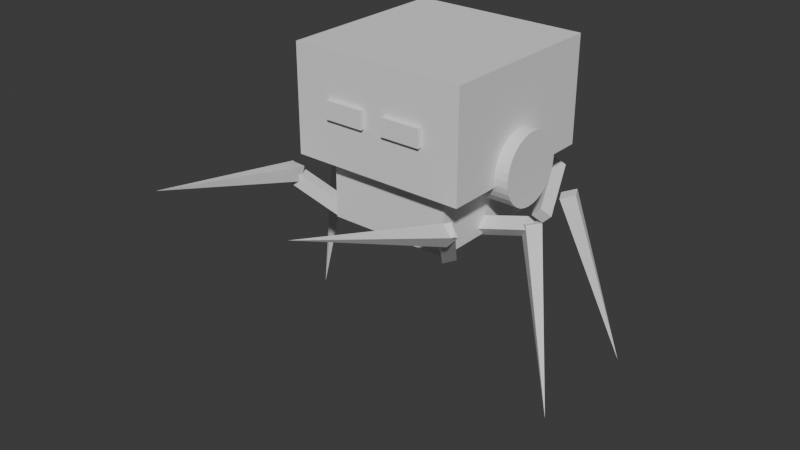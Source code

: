 # Source: Rover.blend  (saved by Blender 5.1.30; exported with 4.5.12 LTS)
import bpy
from mathutils import Matrix  # noqa: F401  (used for matrix-valued properties, if any)

bpy.ops.wm.read_factory_settings(use_empty=True)
scene = bpy.context.scene
scene.name = 'Scene'

# ---- collections
col_collection = bpy.data.collections.new('Collection'); scene.collection.children.link(col_collection)

# ---- world
world_world = bpy.data.worlds.new('World'); scene.world = world_world
world_world.use_nodes = True; world_world.node_tree.nodes.clear()
_N = world_world.node_tree.nodes; _L = world_world.node_tree.links
n0 = _N.new('ShaderNodeOutputWorld'); n0.name = 'World Output'; n0.location = (200, 100)
n1 = _N.new('ShaderNodeBackground'); n1.name = 'Background'; n1.location = (-200, 100)
n1.inputs[0].default_value = (0.05088, 0.05088, 0.05088, 1.0)
_L.new(n1.outputs[0], n0.inputs[0])
n0.is_active_output = True
world_world.color = (0.05088, 0.05088, 0.05088)
world_world.sun_shadow_jitter_overblur = 0.0

# ---- meshes
me_cube_007 = bpy.data.meshes.new('Cube.007')
me_cube_007.from_pydata([(-1.0, -1.0, -1.0), (-1.0, -1.0, 1.0), (-1.0, 1.0, -1.0), (-1.0, 1.0, 1.0), (1.0, -1.0, -1.0), (1.0, -1.0, 1.0), (1.0, 1.0, -1.0), (1.0, 1.0, 1.0)], [], [(0, 1, 3, 2), (2, 3, 7, 6), (6, 7, 5, 4), (4, 5, 1, 0), (2, 6, 4, 0), (7, 3, 1, 5)])
_uv = me_cube_007.uv_layers.new(name='UVMap')
_uv.uv.foreach_set('vector', [0.375, 0.0, 0.625, 0.0, 0.625, 0.25, 0.375, 0.25, 0.375, 0.25, 0.625, 0.25, 0.625, 0.5, 0.375, 0.5, 0.375, 0.5, 0.625, 0.5, 0.625, 0.75, 0.375, 0.75, 0.375, 0.75, 0.625, 0.75, 0.625, 1.0, 0.375, 1.0, 0.125, 0.5, 0.375, 0.5, 0.375, 0.75, 0.125, 0.75, 0.625, 0.5, 0.875, 0.5, 0.875, 0.75, 0.625, 0.75])
me_cube_007.update()
me_cube_008 = bpy.data.meshes.new('Cube.008')
me_cube_008.from_pydata([(-1.0, -1.0, -1.0), (-1.0, -1.0, 1.0), (-1.0, 1.0, -1.0), (-1.0, 1.0, 1.0), (1.0, -1.0, -1.0), (1.0, -1.0, 1.0), (1.0, 1.0, -1.0), (1.0, 1.0, 1.0)], [], [(0, 1, 3, 2), (2, 3, 7, 6), (6, 7, 5, 4), (4, 5, 1, 0), (2, 6, 4, 0), (7, 3, 1, 5)])
_uv = me_cube_008.uv_layers.new(name='UVMap')
_uv.uv.foreach_set('vector', [0.375, 0.0, 0.625, 0.0, 0.625, 0.25, 0.375, 0.25, 0.375, 0.25, 0.625, 0.25, 0.625, 0.5, 0.375, 0.5, 0.375, 0.5, 0.625, 0.5, 0.625, 0.75, 0.375, 0.75, 0.375, 0.75, 0.625, 0.75, 0.625, 1.0, 0.375, 1.0, 0.125, 0.5, 0.375, 0.5, 0.375, 0.75, 0.125, 0.75, 0.625, 0.5, 0.875, 0.5, 0.875, 0.75, 0.625, 0.75])
me_cube_008.update()
me_cylinder_001 = bpy.data.meshes.new('Cylinder.001')
me_cylinder_001.from_pydata([(0.0, 0.4, -1.15), (0.0, 0.4, 1.15), (0.07804, 0.3923, -1.15), (0.07804, 0.3923, 1.15), (0.1531, 0.3696, -1.15), (0.1531, 0.3696, 1.15), (0.2222, 0.3326, -1.15), (0.2222, 0.3326, 1.15), (0.2828, 0.2828, -1.15), (0.2828, 0.2828, 1.15), (0.3326, 0.2222, -1.15), (0.3326, 0.2222, 1.15), (0.3696, 0.1531, -1.15), (0.3696, 0.1531, 1.15), (0.3923, 0.07804, -1.15), (0.3923, 0.07804, 1.15), (0.4, 0.0, -1.15), (0.4, 0.0, 1.15), (0.3923, -0.07804, -1.15), (0.3923, -0.07804, 1.15), (0.3696, -0.1531, -1.15), (0.3696, -0.1531, 1.15), (0.3326, -0.2222, -1.15), (0.3326, -0.2222, 1.15), (0.2828, -0.2828, -1.15), (0.2828, -0.2828, 1.15), (0.2222, -0.3326, -1.15), (0.2222, -0.3326, 1.15), (0.1531, -0.3696, -1.15), (0.1531, -0.3696, 1.15), (0.07804, -0.3923, -1.15), (0.07804, -0.3923, 1.15), (0.0, -0.4, -1.15), (0.0, -0.4, 1.15), (-0.07804, -0.3923, -1.15), (-0.07804, -0.3923, 1.15), (-0.1531, -0.3696, -1.15), (-0.1531, -0.3696, 1.15), (-0.2222, -0.3326, -1.15), (-0.2222, -0.3326, 1.15), (-0.2828, -0.2828, -1.15), (-0.2828, -0.2828, 1.15), (-0.3326, -0.2222, -1.15), (-0.3326, -0.2222, 1.15), (-0.3696, -0.1531, -1.15), (-0.3696, -0.1531, 1.15), (-0.3923, -0.07804, -1.15), (-0.3923, -0.07804, 1.15), (-0.4, 0.0, -1.15), (-0.4, 0.0, 1.15), (-0.3923, 0.07804, -1.15), (-0.3923, 0.07804, 1.15), (-0.3696, 0.1531, -1.15), (-0.3696, 0.1531, 1.15), (-0.3326, 0.2222, -1.15), (-0.3326, 0.2222, 1.15), (-0.2828, 0.2828, -1.15), (-0.2828, 0.2828, 1.15), (-0.2222, 0.3326, -1.15), (-0.2222, 0.3326, 1.15), (-0.1531, 0.3696, -1.15), (-0.1531, 0.3696, 1.15), (-0.07804, 0.3923, -1.15), (-0.07804, 0.3923, 1.15)], [], [(0, 1, 3, 2), (2, 3, 5, 4), (4, 5, 7, 6), (6, 7, 9, 8), (8, 9, 11, 10), (10, 11, 13, 12), (12, 13, 15, 14), (14, 15, 17, 16), (16, 17, 19, 18), (18, 19, 21, 20), (20, 21, 23, 22), (22, 23, 25, 24), (24, 25, 27, 26), (26, 27, 29, 28), (28, 29, 31, 30), (30, 31, 33, 32), (32, 33, 35, 34), (34, 35, 37, 36), (36, 37, 39, 38), (38, 39, 41, 40), (40, 41, 43, 42), (42, 43, 45, 44), (44, 45, 47, 46), (46, 47, 49, 48), (48, 49, 51, 50), (50, 51, 53, 52), (52, 53, 55, 54), (54, 55, 57, 56), (56, 57, 59, 58), (58, 59, 61, 60), (3, 1, 63, 61, 59, 57, 55, 53, 51, 49, 47, 45, 43, 41, 39, 37, 35, 33, 31, 29, 27, 25, 23, 21, 19, 17, 15, 13, 11, 9, 7, 5), (60, 61, 63, 62), (62, 63, 1, 0), (0, 2, 4, 6, 8, 10, 12, 14, 16, 18, 20, 22, 24, 26, 28, 30, 32, 34, 36, 38, 40, 42, 44, 46, 48, 50, 52, 54, 56, 58, 60, 62)])
_uv = me_cylinder_001.uv_layers.new(name='UVMap')
_uv.uv.foreach_set('vector', [1.0, 0.5, 1.0, 1.0, 0.9688, 1.0, 0.9688, 0.5, 0.9688, 0.5, 0.9688, 1.0, 0.9375, 1.0, 0.9375, 0.5, 0.9375, 0.5, 0.9375, 1.0, 0.9062, 1.0, 0.9062, 0.5, 0.9062, 0.5, 0.9062, 1.0, 0.875, 1.0, 0.875, 0.5, 0.875, 0.5, 0.875, 1.0, 0.8438, 1.0, 0.8438, 0.5, 0.8438, 0.5, 0.8438, 1.0, 0.8125, 1.0, 0.8125, 0.5, 0.8125, 0.5, 0.8125, 1.0, 0.7812, 1.0, 0.7812, 0.5, 0.7812, 0.5, 0.7812, 1.0, 0.75, 1.0, 0.75, 0.5, 0.75, 0.5, 0.75, 1.0, 0.7188, 1.0, 0.7188, 0.5, 0.7188, 0.5, 0.7188, 1.0, 0.6875, 1.0, 0.6875, 0.5, 0.6875, 0.5, 0.6875, 1.0, 0.6562, 1.0, 0.6562, 0.5, 0.6562, 0.5, 0.6562, 1.0, 0.625, 1.0, 0.625, 0.5, 0.625, 0.5, 0.625, 1.0, 0.5938, 1.0, 0.5938, 0.5, 0.5938, 0.5, 0.5938, 1.0, 0.5625, 1.0, 0.5625, 0.5, 0.5625, 0.5, 0.5625, 1.0, 0.5312, 1.0, 0.5312, 0.5, 0.5312, 0.5, 0.5312, 1.0, 0.5, 1.0, 0.5, 0.5, 0.5, 0.5, 0.5, 1.0, 0.4688, 1.0, 0.4688, 0.5, 0.4688, 0.5, 0.4688, 1.0, 0.4375, 1.0, 0.4375, 0.5, 0.4375, 0.5, 0.4375, 1.0, 0.4062, 1.0, 0.4062, 0.5, 0.4062, 0.5, 0.4062, 1.0, 0.375, 1.0, 0.375, 0.5, 0.375, 0.5, 0.375, 1.0, 0.3438, 1.0, 0.3438, 0.5, 0.3438, 0.5, 0.3438, 1.0, 0.3125, 1.0, 0.3125, 0.5, 0.3125, 0.5, 0.3125, 1.0, 0.2812, 1.0, 0.2812, 0.5, 0.2812, 0.5, 0.2812, 1.0, 0.25, 1.0, 0.25, 0.5, 0.25, 0.5, 0.25, 1.0, 0.2188, 1.0, 0.2188, 0.5, 0.2188, 0.5, 0.2188, 1.0, 0.1875, 1.0, 0.1875, 0.5, 0.1875, 0.5, 0.1875, 1.0, 0.1562, 1.0, 0.1562, 0.5, 0.1562, 0.5, 0.1562, 1.0, 0.125, 1.0, 0.125, 0.5, 0.125, 0.5, 0.125, 1.0, 0.09375, 1.0, 0.09375, 0.5, 0.09375, 0.5, 0.09375, 1.0, 0.0625, 1.0, 0.0625, 0.5, 0.2968, 0.4854, 0.25, 0.49, 0.2032, 0.4854, 0.1582, 0.4717, 0.1167, 0.4496, 0.08029, 0.4197, 0.05045, 0.3833, 0.02827, 0.3418, 0.01461, 0.2968, 0.01, 0.25, 0.01461, 0.2032, 0.02827, 0.1582, 0.05045, 0.1167, 0.08029, 0.08029, 0.1167, 0.05045, 0.1582, 0.02827, 0.2032, 0.01461, 0.25, 0.01, 0.2968, 0.01461, 0.3418, 0.02827, 0.3833, 0.05045, 0.4197, 0.08029, 0.4496, 0.1167, 0.4717, 0.1582, 0.4854, 0.2032, 0.49, 0.25, 0.4854, 0.2968, 0.4717, 0.3418, 0.4496, 0.3833, 0.4197, 0.4197, 0.3833, 0.4496, 0.3418, 0.4717, 0.0625, 0.5, 0.0625, 1.0, 0.03125, 1.0, 0.03125, 0.5, 0.03125, 0.5, 0.03125, 1.0, 0.0, 1.0, 0.0, 0.5, 0.75, 0.49, 0.7968, 0.4854, 0.8418, 0.4717, 0.8833, 0.4496, 0.9197, 0.4197, 0.9496, 0.3833, 0.9717, 0.3418, 0.9854, 0.2968, 0.99, 0.25, 0.9854, 0.2032, 0.9717, 0.1582, 0.9496, 0.1167, 0.9197, 0.08029, 0.8833, 0.05045, 0.8418, 0.02827, 0.7968, 0.01461, 0.75, 0.01, 0.7032, 0.01461, 0.6582, 0.02827, 0.6167, 0.05045, 0.5803, 0.08029, 0.5504, 0.1167, 0.5283, 0.1582, 0.5146, 0.2032, 0.51, 0.25, 0.5146, 0.2968, 0.5283, 0.3418, 0.5504, 0.3833, 0.5803, 0.4197, 0.6167, 0.4496, 0.6582, 0.4717, 0.7032, 0.4854])
me_cylinder_001.update()
me_cube_011 = bpy.data.meshes.new('Cube.011')
me_cube_011.from_pydata([(-0.5, -0.5, -0.5), (-0.5, -0.5, 0.5), (-0.5, 0.5, -0.5), (-0.5, 0.5, 0.5), (0.5, -0.5, -0.5), (0.5, -0.5, 0.5), (0.5, 0.5, -0.5), (0.5, 0.5, 0.5)], [], [(0, 1, 3, 2), (2, 3, 7, 6), (6, 7, 5, 4), (4, 5, 1, 0), (2, 6, 4, 0), (7, 3, 1, 5)])
_uv = me_cube_011.uv_layers.new(name='UVMap')
_uv.uv.foreach_set('vector', [0.375, 0.0, 0.625, 0.0, 0.625, 0.25, 0.375, 0.25, 0.375, 0.25, 0.625, 0.25, 0.625, 0.5, 0.375, 0.5, 0.375, 0.5, 0.625, 0.5, 0.625, 0.75, 0.375, 0.75, 0.375, 0.75, 0.625, 0.75, 0.625, 1.0, 0.375, 1.0, 0.125, 0.5, 0.375, 0.5, 0.375, 0.75, 0.125, 0.75, 0.625, 0.5, 0.875, 0.5, 0.875, 0.75, 0.625, 0.75])
me_cube_011.update()
me_cone_012 = bpy.data.meshes.new('Cone.012')
me_cone_012.from_pydata([(0.0, 0.12, -1.0), (0.12, 0.0, -1.0), (0.0, -0.12, -1.0), (-0.12, 0.0, -1.0), (0.0, 0.0, 1.0)], [], [(0, 4, 1), (1, 4, 2), (0, 1, 2, 3), (2, 4, 3), (3, 4, 0)])
_uv = me_cone_012.uv_layers.new(name='UVMap')
_uv.uv.foreach_set('vector', [0.25, 0.49, 0.25, 0.25, 0.49, 0.25, 0.49, 0.25, 0.25, 0.25, 0.25, 0.01, 0.75, 0.49, 0.99, 0.25, 0.75, 0.01, 0.51, 0.25, 0.25, 0.01, 0.25, 0.25, 0.01, 0.25, 0.01, 0.25, 0.25, 0.25, 0.25, 0.49])
me_cone_012.update()
me_cube_012 = bpy.data.meshes.new('Cube.012')
me_cube_012.from_pydata([(-0.5, -0.5, -0.5), (-0.5, -0.5, 0.5), (-0.5, 0.5, -0.5), (-0.5, 0.5, 0.5), (0.5, -0.5, -0.5), (0.5, -0.5, 0.5), (0.5, 0.5, -0.5), (0.5, 0.5, 0.5)], [], [(0, 1, 3, 2), (2, 3, 7, 6), (6, 7, 5, 4), (4, 5, 1, 0), (2, 6, 4, 0), (7, 3, 1, 5)])
_uv = me_cube_012.uv_layers.new(name='UVMap')
_uv.uv.foreach_set('vector', [0.375, 0.0, 0.625, 0.0, 0.625, 0.25, 0.375, 0.25, 0.375, 0.25, 0.625, 0.25, 0.625, 0.5, 0.375, 0.5, 0.375, 0.5, 0.625, 0.5, 0.625, 0.75, 0.375, 0.75, 0.375, 0.75, 0.625, 0.75, 0.625, 1.0, 0.375, 1.0, 0.125, 0.5, 0.375, 0.5, 0.375, 0.75, 0.125, 0.75, 0.625, 0.5, 0.875, 0.5, 0.875, 0.75, 0.625, 0.75])
me_cube_012.update()
me_cone_013 = bpy.data.meshes.new('Cone.013')
me_cone_013.from_pydata([(0.0, 0.12, -1.0), (0.12, 0.0, -1.0), (0.0, -0.12, -1.0), (-0.12, 0.0, -1.0), (0.0, 0.0, 1.0)], [], [(0, 4, 1), (1, 4, 2), (0, 1, 2, 3), (2, 4, 3), (3, 4, 0)])
_uv = me_cone_013.uv_layers.new(name='UVMap')
_uv.uv.foreach_set('vector', [0.25, 0.49, 0.25, 0.25, 0.49, 0.25, 0.49, 0.25, 0.25, 0.25, 0.25, 0.01, 0.75, 0.49, 0.99, 0.25, 0.75, 0.01, 0.51, 0.25, 0.25, 0.01, 0.25, 0.25, 0.01, 0.25, 0.01, 0.25, 0.25, 0.25, 0.25, 0.49])
me_cone_013.update()
me_cube_013 = bpy.data.meshes.new('Cube.013')
me_cube_013.from_pydata([(-0.5, -0.5, -0.5), (-0.5, -0.5, 0.5), (-0.5, 0.5, -0.5), (-0.5, 0.5, 0.5), (0.5, -0.5, -0.5), (0.5, -0.5, 0.5), (0.5, 0.5, -0.5), (0.5, 0.5, 0.5)], [], [(0, 1, 3, 2), (2, 3, 7, 6), (6, 7, 5, 4), (4, 5, 1, 0), (2, 6, 4, 0), (7, 3, 1, 5)])
_uv = me_cube_013.uv_layers.new(name='UVMap')
_uv.uv.foreach_set('vector', [0.375, 0.0, 0.625, 0.0, 0.625, 0.25, 0.375, 0.25, 0.375, 0.25, 0.625, 0.25, 0.625, 0.5, 0.375, 0.5, 0.375, 0.5, 0.625, 0.5, 0.625, 0.75, 0.375, 0.75, 0.375, 0.75, 0.625, 0.75, 0.625, 1.0, 0.375, 1.0, 0.125, 0.5, 0.375, 0.5, 0.375, 0.75, 0.125, 0.75, 0.625, 0.5, 0.875, 0.5, 0.875, 0.75, 0.625, 0.75])
me_cube_013.update()
me_cone_014 = bpy.data.meshes.new('Cone.014')
me_cone_014.from_pydata([(0.0, 0.12, -1.0), (0.12, 0.0, -1.0), (0.0, -0.12, -1.0), (-0.12, 0.0, -1.0), (0.0, 0.0, 1.0)], [], [(0, 4, 1), (1, 4, 2), (0, 1, 2, 3), (2, 4, 3), (3, 4, 0)])
_uv = me_cone_014.uv_layers.new(name='UVMap')
_uv.uv.foreach_set('vector', [0.25, 0.49, 0.25, 0.25, 0.49, 0.25, 0.49, 0.25, 0.25, 0.25, 0.25, 0.01, 0.75, 0.49, 0.99, 0.25, 0.75, 0.01, 0.51, 0.25, 0.25, 0.01, 0.25, 0.25, 0.01, 0.25, 0.01, 0.25, 0.25, 0.25, 0.25, 0.49])
me_cone_014.update()
me_cube_014 = bpy.data.meshes.new('Cube.014')
me_cube_014.from_pydata([(-0.5, -0.5, -0.5), (-0.5, -0.5, 0.5), (-0.5, 0.5, -0.5), (-0.5, 0.5, 0.5), (0.5, -0.5, -0.5), (0.5, -0.5, 0.5), (0.5, 0.5, -0.5), (0.5, 0.5, 0.5)], [], [(0, 1, 3, 2), (2, 3, 7, 6), (6, 7, 5, 4), (4, 5, 1, 0), (2, 6, 4, 0), (7, 3, 1, 5)])
_uv = me_cube_014.uv_layers.new(name='UVMap')
_uv.uv.foreach_set('vector', [0.375, 0.0, 0.625, 0.0, 0.625, 0.25, 0.375, 0.25, 0.375, 0.25, 0.625, 0.25, 0.625, 0.5, 0.375, 0.5, 0.375, 0.5, 0.625, 0.5, 0.625, 0.75, 0.375, 0.75, 0.375, 0.75, 0.625, 0.75, 0.625, 1.0, 0.375, 1.0, 0.125, 0.5, 0.375, 0.5, 0.375, 0.75, 0.125, 0.75, 0.625, 0.5, 0.875, 0.5, 0.875, 0.75, 0.625, 0.75])
me_cube_014.update()
me_cone_015 = bpy.data.meshes.new('Cone.015')
me_cone_015.from_pydata([(0.0, 0.12, -1.0), (0.12, 0.0, -1.0), (0.0, -0.12, -1.0), (-0.12, 0.0, -1.0), (0.0, 0.0, 1.0)], [], [(0, 4, 1), (1, 4, 2), (0, 1, 2, 3), (2, 4, 3), (3, 4, 0)])
_uv = me_cone_015.uv_layers.new(name='UVMap')
_uv.uv.foreach_set('vector', [0.25, 0.49, 0.25, 0.25, 0.49, 0.25, 0.49, 0.25, 0.25, 0.25, 0.25, 0.01, 0.75, 0.49, 0.99, 0.25, 0.75, 0.01, 0.51, 0.25, 0.25, 0.01, 0.25, 0.25, 0.01, 0.25, 0.01, 0.25, 0.25, 0.25, 0.25, 0.49])
me_cone_015.update()
me_cube_015 = bpy.data.meshes.new('Cube.015')
me_cube_015.from_pydata([(-0.5, -0.5, -0.5), (-0.5, -0.5, 0.5), (-0.5, 0.5, -0.5), (-0.5, 0.5, 0.5), (0.5, -0.5, -0.5), (0.5, -0.5, 0.5), (0.5, 0.5, -0.5), (0.5, 0.5, 0.5)], [], [(0, 1, 3, 2), (2, 3, 7, 6), (6, 7, 5, 4), (4, 5, 1, 0), (2, 6, 4, 0), (7, 3, 1, 5)])
_uv = me_cube_015.uv_layers.new(name='UVMap')
_uv.uv.foreach_set('vector', [0.375, 0.0, 0.625, 0.0, 0.625, 0.25, 0.375, 0.25, 0.375, 0.25, 0.625, 0.25, 0.625, 0.5, 0.375, 0.5, 0.375, 0.5, 0.625, 0.5, 0.625, 0.75, 0.375, 0.75, 0.375, 0.75, 0.625, 0.75, 0.625, 1.0, 0.375, 1.0, 0.125, 0.5, 0.375, 0.5, 0.375, 0.75, 0.125, 0.75, 0.625, 0.5, 0.875, 0.5, 0.875, 0.75, 0.625, 0.75])
me_cube_015.update()
me_cone_016 = bpy.data.meshes.new('Cone.016')
me_cone_016.from_pydata([(0.0, 0.12, -1.0), (0.12, 0.0, -1.0), (0.0, -0.12, -1.0), (-0.12, 0.0, -1.0), (0.0, 0.0, 1.0)], [], [(0, 4, 1), (1, 4, 2), (0, 1, 2, 3), (2, 4, 3), (3, 4, 0)])
_uv = me_cone_016.uv_layers.new(name='UVMap')
_uv.uv.foreach_set('vector', [0.25, 0.49, 0.25, 0.25, 0.49, 0.25, 0.49, 0.25, 0.25, 0.25, 0.25, 0.01, 0.75, 0.49, 0.99, 0.25, 0.75, 0.01, 0.51, 0.25, 0.25, 0.01, 0.25, 0.25, 0.01, 0.25, 0.01, 0.25, 0.25, 0.25, 0.25, 0.49])
me_cone_016.update()
me_cube_016 = bpy.data.meshes.new('Cube.016')
me_cube_016.from_pydata([(-0.5, -0.5, -0.5), (-0.5, -0.5, 0.5), (-0.5, 0.5, -0.5), (-0.5, 0.5, 0.5), (0.5, -0.5, -0.5), (0.5, -0.5, 0.5), (0.5, 0.5, -0.5), (0.5, 0.5, 0.5)], [], [(0, 1, 3, 2), (2, 3, 7, 6), (6, 7, 5, 4), (4, 5, 1, 0), (2, 6, 4, 0), (7, 3, 1, 5)])
_uv = me_cube_016.uv_layers.new(name='UVMap')
_uv.uv.foreach_set('vector', [0.375, 0.0, 0.625, 0.0, 0.625, 0.25, 0.375, 0.25, 0.375, 0.25, 0.625, 0.25, 0.625, 0.5, 0.375, 0.5, 0.375, 0.5, 0.625, 0.5, 0.625, 0.75, 0.375, 0.75, 0.375, 0.75, 0.625, 0.75, 0.625, 1.0, 0.375, 1.0, 0.125, 0.5, 0.375, 0.5, 0.375, 0.75, 0.125, 0.75, 0.625, 0.5, 0.875, 0.5, 0.875, 0.75, 0.625, 0.75])
me_cube_016.update()
me_cone_017 = bpy.data.meshes.new('Cone.017')
me_cone_017.from_pydata([(0.0, 0.12, -1.0), (0.12, 0.0, -1.0), (0.0, -0.12, -1.0), (-0.12, 0.0, -1.0), (0.0, 0.0, 1.0)], [], [(0, 4, 1), (1, 4, 2), (0, 1, 2, 3), (2, 4, 3), (3, 4, 0)])
_uv = me_cone_017.uv_layers.new(name='UVMap')
_uv.uv.foreach_set('vector', [0.25, 0.49, 0.25, 0.25, 0.49, 0.25, 0.49, 0.25, 0.25, 0.25, 0.25, 0.01, 0.75, 0.49, 0.99, 0.25, 0.75, 0.01, 0.51, 0.25, 0.25, 0.01, 0.25, 0.25, 0.01, 0.25, 0.01, 0.25, 0.25, 0.25, 0.25, 0.49])
me_cone_017.update()
me_cube_017 = bpy.data.meshes.new('Cube.017')
me_cube_017.from_pydata([(-0.5, -0.5, -0.5), (-0.5, -0.5, 0.5), (-0.5, 0.5, -0.5), (-0.5, 0.5, 0.5), (0.5, -0.5, -0.5), (0.5, -0.5, 0.5), (0.5, 0.5, -0.5), (0.5, 0.5, 0.5)], [], [(0, 1, 3, 2), (2, 3, 7, 6), (6, 7, 5, 4), (4, 5, 1, 0), (2, 6, 4, 0), (7, 3, 1, 5)])
_uv = me_cube_017.uv_layers.new(name='UVMap')
_uv.uv.foreach_set('vector', [0.375, 0.0, 0.625, 0.0, 0.625, 0.25, 0.375, 0.25, 0.375, 0.25, 0.625, 0.25, 0.625, 0.5, 0.375, 0.5, 0.375, 0.5, 0.625, 0.5, 0.625, 0.75, 0.375, 0.75, 0.375, 0.75, 0.625, 0.75, 0.625, 1.0, 0.375, 1.0, 0.125, 0.5, 0.375, 0.5, 0.375, 0.75, 0.125, 0.75, 0.625, 0.5, 0.875, 0.5, 0.875, 0.75, 0.625, 0.75])
me_cube_017.update()
me_cube_018 = bpy.data.meshes.new('Cube.018')
me_cube_018.from_pydata([(-0.5, -0.5, -0.5), (-0.5, -0.5, 0.5), (-0.5, 0.5, -0.5), (-0.5, 0.5, 0.5), (0.5, -0.5, -0.5), (0.5, -0.5, 0.5), (0.5, 0.5, -0.5), (0.5, 0.5, 0.5)], [], [(0, 1, 3, 2), (2, 3, 7, 6), (6, 7, 5, 4), (4, 5, 1, 0), (2, 6, 4, 0), (7, 3, 1, 5)])
_uv = me_cube_018.uv_layers.new(name='UVMap')
_uv.uv.foreach_set('vector', [0.375, 0.0, 0.625, 0.0, 0.625, 0.25, 0.375, 0.25, 0.375, 0.25, 0.625, 0.25, 0.625, 0.5, 0.375, 0.5, 0.375, 0.5, 0.625, 0.5, 0.625, 0.75, 0.375, 0.75, 0.375, 0.75, 0.625, 0.75, 0.625, 1.0, 0.375, 1.0, 0.125, 0.5, 0.375, 0.5, 0.375, 0.75, 0.125, 0.75, 0.625, 0.5, 0.875, 0.5, 0.875, 0.75, 0.625, 0.75])
me_cube_018.update()

# ---- objects
ob_rover_cabeza = bpy.data.objects.new('Rover_Cabeza', me_cube_007)
ob_rover_mandibula = bpy.data.objects.new('Rover_Mandibula', me_cube_008)
ob_rover_ejes_laterales = bpy.data.objects.new('Rover_Ejes_Laterales', me_cylinder_001)
ob_pata_frente_izq_base = bpy.data.objects.new('Pata_Frente_Izq_Base', me_cube_011)
ob_pata_frente_izq_punta = bpy.data.objects.new('Pata_Frente_Izq_Punta', me_cone_012)
ob_pata_frente_der_base = bpy.data.objects.new('Pata_Frente_Der_Base', me_cube_012)
ob_pata_frente_der_punta = bpy.data.objects.new('Pata_Frente_Der_Punta', me_cone_013)
ob_pata_medio_izq_base = bpy.data.objects.new('Pata_Medio_Izq_Base', me_cube_013)
ob_pata_medio_izq_punta = bpy.data.objects.new('Pata_Medio_Izq_Punta', me_cone_014)
ob_pata_medio_der_base = bpy.data.objects.new('Pata_Medio_Der_Base', me_cube_014)
ob_pata_medio_der_punta = bpy.data.objects.new('Pata_Medio_Der_Punta', me_cone_015)
ob_pata_atras_izq_base = bpy.data.objects.new('Pata_Atras_Izq_Base', me_cube_015)
ob_pata_atras_izq_punta = bpy.data.objects.new('Pata_Atras_Izq_Punta', me_cone_016)
ob_pata_atras_der_base = bpy.data.objects.new('Pata_Atras_Der_Base', me_cube_016)
ob_pata_atras_der_punta = bpy.data.objects.new('Pata_Atras_Der_Punta', me_cone_017)
ob_ojo_izq = bpy.data.objects.new('Ojo_Izq', me_cube_017)
ob_ojo_der = bpy.data.objects.new('Ojo_Der', me_cube_018)

# ---- transforms, parenting, visibility, modifiers, constraints
ob_rover_cabeza.location = (0.0, 0.0, 3.0)
ob_rover_cabeza.scale = (1.0, 1.0, 0.6)
ob_rover_mandibula.location = (0.0, 0.0, 2.0)
ob_rover_mandibula.scale = (0.7, 0.8, 0.3)
ob_rover_ejes_laterales.location = (0.0, 0.0, 2.5)
ob_rover_ejes_laterales.rotation_euler = (0.0, 1.571, 0.0)
ob_pata_frente_izq_base.location = (-0.9212, -0.8426, 1.953)
ob_pata_frente_izq_base.rotation_euler = (1.682, 4.111, -2.747)
ob_pata_frente_izq_base.scale = (0.15, 0.8, 0.15)
ob_pata_frente_izq_punta.location = (-1.044, -1.916, 2.413)
ob_pata_frente_izq_punta.rotation_euler = (-5.047, -0.6625, 0.2926)
ob_pata_frente_der_base.location = (0.7942, -0.8658, 1.913)
ob_pata_frente_der_base.rotation_euler = (-7.077, -0.1983, 0.8061)
ob_pata_frente_der_base.scale = (0.15, 0.8, 0.15)
ob_pata_frente_der_punta.location = (0.8187, -1.943, 2.423)
ob_pata_frente_der_punta.rotation_euler = (-0.2736, -1.233, 1.751)
ob_pata_medio_izq_base.location = (-0.9545, -0.007135, 1.894)
ob_pata_medio_izq_base.rotation_euler = (-0.3529, -0.01008, -7.909)
ob_pata_medio_izq_base.scale = (0.15, 0.8, 0.15)
ob_pata_medio_izq_punta.location = (-1.551, 0.04114, 1.147)
ob_pata_medio_izq_punta.rotation_euler = (-3.066, 0.1672, 0.3793)
ob_pata_medio_der_base.location = (0.8519, -0.1066, 1.83)
ob_pata_medio_der_base.rotation_euler = (12.17, 0.7674, 1.318)
ob_pata_medio_der_base.scale = (0.15, 0.8, 0.15)
ob_pata_medio_der_punta.location = (1.512, -0.2756, 1.03)
ob_pata_medio_der_punta.rotation_euler = (-3.366, -0.2488, 0.1383)
ob_pata_atras_izq_base.location = (-0.9087, 0.763, 1.931)
ob_pata_atras_izq_base.rotation_euler = (7.632, -0.9416, -0.09699)
ob_pata_atras_izq_base.scale = (0.15, 0.8, 0.15)
ob_pata_atras_izq_punta.location = (-1.427, 1.114, 1.237)
ob_pata_atras_izq_punta.rotation_euler = (3.17, 0.3967, -0.6183)
ob_pata_atras_der_base.location = (0.7826, 0.9556, 1.825)
ob_pata_atras_der_base.rotation_euler = (0.5236, -0.7854, 0.0)
ob_pata_atras_der_base.scale = (0.15, 0.8, 0.15)
ob_pata_atras_der_punta.location = (1.595, 0.6321, 1.152)
ob_pata_atras_der_punta.rotation_euler = (-3.373, 0.2459, 2.793)
ob_ojo_izq.location = (-0.35, -1.0, 3.0)
ob_ojo_izq.scale = (0.45, 0.1, 0.2)
ob_ojo_der.location = (0.35, -1.0, 3.0)
ob_ojo_der.scale = (0.45, 0.1, 0.2)

# ---- collection membership
col_collection.objects.link(ob_rover_cabeza)
col_collection.objects.link(ob_rover_mandibula)
col_collection.objects.link(ob_rover_ejes_laterales)
col_collection.objects.link(ob_pata_frente_izq_base)
col_collection.objects.link(ob_pata_frente_izq_punta)
col_collection.objects.link(ob_pata_frente_der_base)
col_collection.objects.link(ob_pata_frente_der_punta)
col_collection.objects.link(ob_pata_medio_izq_base)
col_collection.objects.link(ob_pata_medio_izq_punta)
col_collection.objects.link(ob_pata_medio_der_base)
col_collection.objects.link(ob_pata_medio_der_punta)
col_collection.objects.link(ob_pata_atras_izq_base)
col_collection.objects.link(ob_pata_atras_izq_punta)
col_collection.objects.link(ob_pata_atras_der_base)
col_collection.objects.link(ob_pata_atras_der_punta)
col_collection.objects.link(ob_ojo_izq)
col_collection.objects.link(ob_ojo_der)

# ---- scene / render settings (as saved in the file)
scene.frame_start = 1; scene.frame_end = 250; scene.frame_set(1)
scene.render.engine = 'BLENDER_EEVEE_NEXT'
scene.render.bake_bias = 0.0
scene.render.bake_samples = 0
scene.cycles.sampling_pattern = 'TABULATED_SOBOL'
scene.eevee.use_volume_custom_range = False
bpy.context.view_layer.update()

# ---- added for rendering (the .blend has no active camera and no usable light): camera, sun
cam_auto = bpy.data.cameras.new('AutoCamera')
cam_auto.lens = 50.0
cam_auto.sensor_width = 36.0
cam_auto.clip_end = 1000.0
ob_auto_camera = bpy.data.objects.new('AutoCamera', cam_auto)
scene.collection.objects.link(ob_auto_camera)
ob_auto_camera.location = (6.48674, -8.39841, 6.94341)
ob_auto_camera.rotation_euler = (1.09748, -7.21219e-08, 0.694738)
scene.camera = ob_auto_camera
light_auto_sun = bpy.data.lights.new('AutoSun', 'SUN')
light_auto_sun.energy = 3.0
light_auto_sun.angle = 0.0523599
ob_auto_sun = bpy.data.objects.new('AutoSun', light_auto_sun)
scene.collection.objects.link(ob_auto_sun)
ob_auto_sun.rotation_euler = (0.872665, 0.174533, 0.523599)
bpy.context.view_layer.update()
